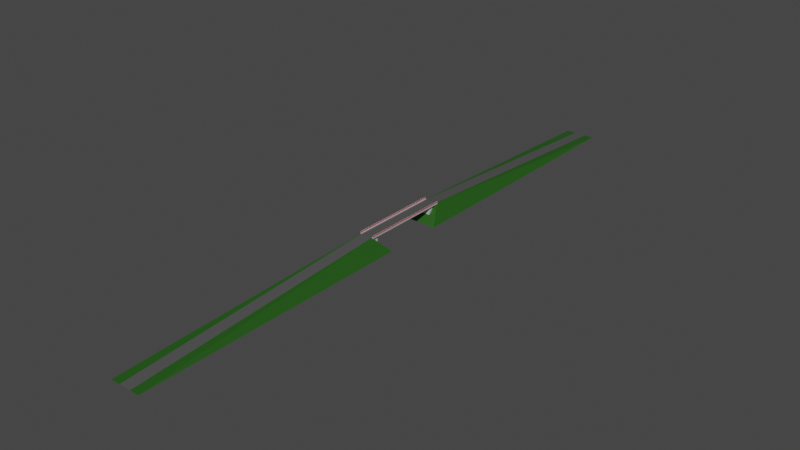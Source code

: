 # Source: street_bridge.blend  (saved by Blender 2.93.20; exported with 4.5.12 LTS)
import bpy
from mathutils import Matrix  # noqa: F401  (used for matrix-valued properties, if any)

bpy.ops.wm.read_factory_settings(use_empty=True)
scene = bpy.context.scene
scene.name = 'Scene'

# ---- collections
col_collection = bpy.data.collections.new('Collection'); scene.collection.children.link(col_collection)

# ---- materials (node trees are filled in below, after node groups)
mat_asphalt = bpy.data.materials.new('Asphalt')
mat_asphalt.use_transparent_shadow = False
mat_metal1 = bpy.data.materials.new('Metal1')
mat_metal1.use_transparent_shadow = False
mat_metal2 = bpy.data.materials.new('Metal2')
mat_metal2.use_transparent_shadow = False
mat_beton2 = bpy.data.materials.new('Beton2')
mat_beton2.use_transparent_shadow = False
mat_beton1 = bpy.data.materials.new('Beton1')
mat_beton1.use_transparent_shadow = False
mat_grass = bpy.data.materials.new('Grass')
mat_grass.use_transparent_shadow = False

# ---- material node trees
mat_asphalt.use_nodes = True; mat_asphalt.node_tree.nodes.clear()
_N = mat_asphalt.node_tree.nodes; _L = mat_asphalt.node_tree.links
n0 = _N.new('ShaderNodeBsdfPrincipled'); n0.name = 'Principled BSDF'; n0.location = (10, 300)
n0.distribution = 'GGX'
n0.subsurface_method = 'BURLEY'
n0.inputs[0].default_value = (0.08353, 0.08353, 0.08353, 1.0)
n0.inputs[3].default_value = 1.45
n0.inputs[27].default_value = (0.0, 0.0, 0.0, 1.0)
n0.inputs[28].default_value = 1.0
n1 = _N.new('ShaderNodeOutputMaterial'); n1.name = 'Material Output'; n1.location = (300, 300)
_L.new(n0.outputs[0], n1.inputs[0])
n1.is_active_output = True
mat_metal1.use_nodes = True; mat_metal1.node_tree.nodes.clear()
_N = mat_metal1.node_tree.nodes; _L = mat_metal1.node_tree.links
n0 = _N.new('ShaderNodeBsdfPrincipled'); n0.name = 'Principled BSDF'; n0.location = (10, 300)
n0.distribution = 'GGX'
n0.subsurface_method = 'BURLEY'
n0.inputs[0].default_value = (0.7106, 0.6083, 0.6701, 1.0)
n0.inputs[3].default_value = 1.45
n0.inputs[27].default_value = (0.0, 0.0, 0.0, 1.0)
n0.inputs[28].default_value = 1.0
n1 = _N.new('ShaderNodeOutputMaterial'); n1.name = 'Material Output'; n1.location = (300, 300)
_L.new(n0.outputs[0], n1.inputs[0])
n1.is_active_output = True
mat_metal2.use_nodes = True; mat_metal2.node_tree.nodes.clear()
_N = mat_metal2.node_tree.nodes; _L = mat_metal2.node_tree.links
n0 = _N.new('ShaderNodeBsdfPrincipled'); n0.name = 'Principled BSDF'; n0.location = (10, 300)
n0.distribution = 'GGX'
n0.subsurface_method = 'BURLEY'
n0.inputs[0].default_value = (0.4109, 0.03669, 0.05985, 1.0)
n0.inputs[3].default_value = 1.45
n0.inputs[27].default_value = (0.0, 0.0, 0.0, 1.0)
n0.inputs[28].default_value = 1.0
n1 = _N.new('ShaderNodeOutputMaterial'); n1.name = 'Material Output'; n1.location = (300, 300)
_L.new(n0.outputs[0], n1.inputs[0])
n1.is_active_output = True
mat_beton2.use_nodes = True; mat_beton2.node_tree.nodes.clear()
_N = mat_beton2.node_tree.nodes; _L = mat_beton2.node_tree.links
n0 = _N.new('ShaderNodeBsdfPrincipled'); n0.name = 'Principled BSDF'; n0.location = (10, 300)
n0.distribution = 'GGX'
n0.subsurface_method = 'BURLEY'
n0.inputs[0].default_value = (0.42, 0.42, 0.42, 1.0)
n0.inputs[3].default_value = 1.45
n0.inputs[27].default_value = (0.0, 0.0, 0.0, 1.0)
n0.inputs[28].default_value = 1.0
n1 = _N.new('ShaderNodeOutputMaterial'); n1.name = 'Material Output'; n1.location = (300, 300)
_L.new(n0.outputs[0], n1.inputs[0])
n1.is_active_output = True
mat_beton1.use_nodes = True; mat_beton1.node_tree.nodes.clear()
_N = mat_beton1.node_tree.nodes; _L = mat_beton1.node_tree.links
n0 = _N.new('ShaderNodeBsdfPrincipled'); n0.name = 'Principled BSDF'; n0.location = (10, 300)
n0.distribution = 'GGX'
n0.subsurface_method = 'BURLEY'
n0.inputs[0].default_value = (0.5277, 0.5277, 0.5277, 1.0)
n0.inputs[3].default_value = 1.45
n0.inputs[27].default_value = (0.0, 0.0, 0.0, 1.0)
n0.inputs[28].default_value = 1.0
n1 = _N.new('ShaderNodeOutputMaterial'); n1.name = 'Material Output'; n1.location = (300, 300)
_L.new(n0.outputs[0], n1.inputs[0])
n1.is_active_output = True
mat_grass.use_nodes = True; mat_grass.node_tree.nodes.clear()
_N = mat_grass.node_tree.nodes; _L = mat_grass.node_tree.links
n0 = _N.new('ShaderNodeBsdfPrincipled'); n0.name = 'Principled BSDF'; n0.location = (10, 300)
n0.distribution = 'GGX'
n0.subsurface_method = 'BURLEY'
n0.inputs[0].default_value = (0.01717, 0.09463, 0.008193, 1.0)
n0.inputs[3].default_value = 1.45
n0.inputs[27].default_value = (0.0, 0.0, 0.0, 1.0)
n0.inputs[28].default_value = 1.0
n1 = _N.new('ShaderNodeOutputMaterial'); n1.name = 'Material Output'; n1.location = (300, 300)
_L.new(n0.outputs[0], n1.inputs[0])
n1.is_active_output = True

# ---- world
world_world = bpy.data.worlds.new('World'); scene.world = world_world
world_world.use_nodes = True; world_world.node_tree.nodes.clear()
_N = world_world.node_tree.nodes; _L = world_world.node_tree.links
n0 = _N.new('ShaderNodeOutputWorld'); n0.name = 'World Output'; n0.location = (300, 300)
n1 = _N.new('ShaderNodeBackground'); n1.name = 'Background'; n1.location = (10, 300)
n1.inputs[0].default_value = (0.05088, 0.05088, 0.05088, 1.0)
_L.new(n1.outputs[0], n0.inputs[0])
n0.is_active_output = True
world_world.color = (0.05088, 0.05088, 0.05088)
world_world.use_sun_shadow = False
world_world.sun_shadow_jitter_overblur = 0.0

# ---- meshes
me_plane = bpy.data.meshes.new('Plane')
me_plane.from_pydata([(-3.245, -2.0, 5.036), (0.0, -2.0, 5.094), (-3.245, 0.0, 5.036), (0.0, 0.0, 5.094), (-3.245, -2.0, 5.302), (-3.245, 0.0, 5.302), (-4.026, -2.0, 5.302), (-4.026, 0.0, 5.302), (-4.026, -2.0, 4.596), (-4.026, 0.0, 4.596), (-1.432, -2.0, 4.596), (-1.432, 0.0, 4.596), (-1.22, -2.0, 3.981), (-1.22, 0.0, 3.981), (0.0, -2.0, 3.981), (0.0, 0.0, 3.981), (-3.949, -0.0338, 5.254), (-3.949, -0.0338, 6.171), (-3.949, 0.0, 5.254), (-3.949, 0.0, 6.171), (-3.895, -0.0338, 5.254), (-3.895, -0.0338, 6.171), (-3.895, 0.0, 5.254), (-3.895, 0.0, 6.171), (-3.949, -2.0, 6.198), (-3.949, 0.0, 6.198), (-3.949, -2.0, 6.145), (-3.949, 0.0, 6.145), (-3.895, -2.0, 6.198), (-3.895, 0.0, 6.198), (-3.895, -2.0, 6.145), (-3.895, 0.0, 6.145), (-3.895, -1.966, 5.254), (-3.895, -1.966, 6.171), (-3.895, -2.0, 5.254), (-3.895, -2.0, 6.171), (-3.949, -1.966, 5.254), (-3.949, -1.966, 6.171), (-3.949, -2.0, 5.254), (-3.949, -2.0, 6.171), (-3.929, -2.0, 6.088), (-3.929, 0.0, 6.088), (-3.929, -2.0, 6.075), (-3.929, 0.0, 6.075), (-3.915, -2.0, 6.088), (-3.915, 0.0, 6.088), (-3.915, -2.0, 6.075), (-3.915, 0.0, 6.075), (-3.929, -2.0, 5.373), (-3.929, 0.0, 5.373), (-3.929, -2.0, 5.36), (-3.929, 0.0, 5.36), (-3.915, -2.0, 5.373), (-3.915, 0.0, 5.373), (-3.915, -2.0, 5.36), (-3.915, 0.0, 5.36), (-3.919, -2.0, 6.078), (-3.919, -2.0, 5.37), (-3.919, 0.0, 6.078), (-3.919, 0.0, 5.37), (-3.924, 0.0, 6.078), (-3.924, 0.0, 5.37), (-3.924, -2.0, 6.078), (-3.924, -2.0, 5.37), (-3.245, -2.0, 4.595), (-4.026, -2.0, 4.595)], [], [(0, 1, 3, 2), (0, 2, 5, 4), (4, 5, 7, 6), (6, 7, 9, 8), (8, 9, 11, 10), (10, 11, 13, 12), (12, 13, 15, 14), (16, 17, 19, 18), (38, 39, 37, 36), (22, 23, 21, 20), (20, 21, 17, 16), (32, 33, 35, 34), (23, 19, 17, 21), (24, 25, 27, 26), (26, 27, 31, 30), (30, 31, 29, 28), (28, 29, 25, 24), (26, 30, 28, 24), (31, 27, 25, 29), (36, 37, 33, 32), (39, 35, 33, 37), (40, 41, 43, 42), (42, 43, 47, 46), (46, 47, 45, 44), (44, 45, 41, 40), (42, 46, 44, 40), (47, 43, 41, 45), (48, 49, 51, 50), (50, 51, 55, 54), (54, 55, 53, 52), (52, 53, 49, 48), (50, 54, 52, 48), (55, 51, 49, 53), (56, 57, 59, 58), (60, 61, 63, 62), (4, 6, 65, 64)])
me_plane.polygons.foreach_set('material_index', [0, 3, 3, 3, 3, 3, 3, 1, 1, 1, 1, 1, 1, 1, 1, 1, 1, 1, 1, 1, 1, 1, 1, 1, 1, 1, 1, 1, 1, 1, 1, 1, 1, 2, 2, 3])
_uv = me_plane.uv_layers.new(name='UVMap')
_uv.uv.foreach_set('vector', [0.6151, 0.001844, 0.6151, 0.9982, 0.001136, 0.9982, 0.001136, 0.001844, 0.8409, 0.5, 0.8409, 0.9063, 0.7869, 0.9063, 0.7869, 0.5, 0.4981, 0.9063, 0.4981, 0.5, 0.6567, 0.5, 0.6567, 0.9063, 0.746, 0.5, 0.746, 0.09371, 0.8875, 0.09371, 0.8875, 0.5, 0.09177, 0.09371, 0.4981, 0.09371, 0.4981, 0.6207, 0.09177, 0.6207, 0.6567, 0.9063, 0.6567, 0.5, 0.7869, 0.5, 0.7869, 0.9063, 0.4981, 0.5, 0.4981, 0.09371, 0.746, 0.09371, 0.746, 0.5, 0.211, 0.0, 0.211, 0.4582, 0.1941, 0.4582, 0.1941, 0.0, 0.1771, 0.0, 0.1771, 0.4582, 0.1601, 0.4582, 0.1601, 0.0, 0.2279, 0.0, 0.2279, 0.4582, 0.211, 0.4582, 0.211, 0.0, 0.1334, 0.0, 0.1334, 0.4582, 0.1067, 0.4582, 0.1067, 0.0, 0.1941, 0.0, 0.1941, 0.4582, 0.1771, 0.4582, 0.1771, 0.0, 0.2988, 0.08005, 0.2988, 0.1067, 0.2819, 0.1067, 0.2819, 0.08005, 0.05337, 1.0, 0.05337, 0.0, 0.08005, 3.182e-10, 0.08005, 1.0, 0.0, 1.0, 2.384e-07, 0.0, 0.02668, 2.333e-09, 0.02668, 1.0, 0.08005, 1.0, 0.08006, 0.0, 0.1067, 4.347e-09, 0.1067, 1.0, 0.02668, 1.0, 0.02669, 0.0, 0.05337, 2.333e-09, 0.05337, 1.0, 0.2819, 0.0, 0.3085, 0.0, 0.3085, 0.02668, 0.2819, 0.02668, 0.3085, 0.02668, 0.3085, 0.05337, 0.2819, 0.05337, 0.2819, 0.02668, 0.1601, 0.0, 0.1601, 0.4582, 0.1334, 0.4582, 0.1334, 0.0, 0.2819, 0.08005, 0.2819, 0.05337, 0.2988, 0.05337, 0.2988, 0.08005, 0.2549, 1.0, 0.2549, 0.0, 0.2616, 8.05e-11, 0.2616, 1.0, 0.2279, 1.0, 0.2279, 0.0, 0.2346, 5.901e-10, 0.2346, 1.0, 0.2751, 0.0, 0.2751, 1.0, 0.2684, 1.0, 0.2684, 0.0, 0.2414, 1.0, 0.2414, 0.0, 0.2481, 5.902e-10, 0.2481, 1.0, 0.2886, 0.1067, 0.2886, 0.1135, 0.2819, 0.1135, 0.2819, 0.1067, 0.2886, 0.1135, 0.2886, 0.1202, 0.2819, 0.1202, 0.2819, 0.1135, 0.2616, 1.0, 0.2616, 0.0, 0.2684, 8.05e-11, 0.2684, 1.0, 0.2346, 1.0, 0.2346, 0.0, 0.2414, 5.901e-10, 0.2414, 1.0, 0.2819, 0.0, 0.2819, 1.0, 0.2751, 1.0, 0.2751, 0.0, 0.2481, 1.0, 0.2481, 0.0, 0.2549, 5.902e-10, 0.2549, 1.0, 0.2886, 0.1202, 0.2886, 0.127, 0.2819, 0.127, 0.2819, 0.1202, 0.2886, 0.127, 0.2886, 0.1337, 0.2819, 0.1337, 0.2819, 0.127, 0.002306, 0.5312, 0.002306, 0.1774, 1.002, 0.1774, 1.002, 0.5312, 0.002306, 0.8851, 0.002306, 0.5312, 1.002, 0.5312, 1.002, 0.8851, 0.09177, 0.7793, 0.09177, 0.6207, 0.2355, 0.6207, 0.2355, 0.7793])
me_plane.materials.append(mat_asphalt)
me_plane.materials.append(mat_metal1)
me_plane.materials.append(mat_metal2)
me_plane.materials.append(mat_beton2)
me_plane.use_remesh_fix_poles = True
me_plane.use_remesh_preserve_attributes = False
me_plane.update()
me_plane_001 = bpy.data.meshes.new('Plane.001')
me_plane_001.from_pydata([(-3.533, -24.99, 8.07), (0.0, -24.66, 7.755), (-8.524, -16.41, -1.105), (0.0, -16.41, -1.105), (-8.524, -24.66, -1.105), (-3.533, -170.1, -1.105), (-8.524, -170.1, -1.105), (-3.25, -24.99, 8.07), (-3.25, -170.1, -1.105), (0.0, -24.99, 8.11), (0.0, -170.1, -1.105), (-2.6, -25.87, 2.338), (-2.6, -25.87, 7.612), (-2.6, -20.08, 2.338), (-2.6, -20.08, 7.612), (0.0, -20.08, 2.338), (0.0, -20.08, 7.612)], [], [(0, 1, 3, 2), (0, 2, 4), (0, 4, 6, 5), (0, 5, 8, 7), (7, 8, 10, 9), (11, 12, 14, 13), (13, 14, 16, 15)])
me_plane_001.polygons.foreach_set('material_index', [2, 2, 2, 2, 0, 1, 1])
_uv = me_plane_001.uv_layers.new(name='UVMap')
_uv.uv.foreach_set('vector', [-26.37, 2.12, -26.48, 2.865, -29.65, 0.1633, -29.68, -1.865, -26.37, 2.12, -29.68, -1.865, -26.49, -1.865, -26.37, 2.12, -26.49, -1.865, 29.74, -1.865, 29.76, -0.6773, -26.37, 2.12, 29.76, -0.6773, 29.76, -0.61, -26.37, 2.187, 0.004048, 22.59, 0.004047, -21.72, 0.9949, -21.72, 0.9949, 22.59, 0.9406, -0.3603, 0.9406, 1.096, -0.6585, 1.096, -0.6585, -0.3603, 1.658, -0.3604, 1.658, 1.096, 0.9405, 1.096, 0.9405, -0.3604])
me_plane_001.materials.append(mat_asphalt)
me_plane_001.materials.append(mat_beton1)
me_plane_001.materials.append(mat_grass)
me_plane_001.use_remesh_fix_poles = True
me_plane_001.use_remesh_preserve_attributes = False
me_plane_001.update()

# ---- objects
ob_plane = bpy.data.objects.new('Plane', me_plane)
ob_plane_001 = bpy.data.objects.new('Plane.001', me_plane_001)

# ---- transforms, parenting, visibility, modifiers, constraints
ob_plane.location = (0.0, -23.0, 3.0)
_m = ob_plane.modifiers.new('Mirror', 'MIRROR')
_m = ob_plane.modifiers.new('Array', 'ARRAY')
_m.count = 25
_m.relative_offset_displace = (0.0, 1.0, 0.0)
ob_plane_001.location = (0.0, 0.0, 0.0)
_m = ob_plane_001.modifiers.new('Mirror', 'MIRROR')
_m.use_axis = (True, True, False)
_m.use_clip = True

# ---- collection membership
col_collection.objects.link(ob_plane)
col_collection.objects.link(ob_plane_001)

# ---- scene / render settings (as saved in the file)
scene.frame_start = 1; scene.frame_end = 250; scene.frame_set(1)
scene.render.engine = 'BLENDER_EEVEE_NEXT'
scene.cycles.use_denoising = False
scene.cycles.samples = 128
scene.cycles.sampling_pattern = 'TABULATED_SOBOL'
scene.cycles.use_adaptive_sampling = False
scene.cycles.use_light_tree = False
scene.view_settings.view_transform = 'Filmic'
bpy.context.view_layer.update()

# ---- added for rendering (the .blend has no active camera and no usable light): camera, sun
cam_auto = bpy.data.cameras.new('AutoCamera')
cam_auto.lens = 50.0
cam_auto.sensor_width = 36.0
cam_auto.clip_end = 5532.15
ob_auto_camera = bpy.data.objects.new('AutoCamera', cam_auto)
scene.collection.objects.link(ob_auto_camera)
ob_auto_camera.location = (315.223, -378.268, 256.226)
ob_auto_camera.rotation_euler = (1.09748, -7.21219e-08, 0.694738)
scene.camera = ob_auto_camera
light_auto_sun = bpy.data.lights.new('AutoSun', 'SUN')
light_auto_sun.energy = 3.0
light_auto_sun.angle = 0.0523599
ob_auto_sun = bpy.data.objects.new('AutoSun', light_auto_sun)
scene.collection.objects.link(ob_auto_sun)
ob_auto_sun.rotation_euler = (0.872665, 0.174533, 0.523599)
bpy.context.view_layer.update()
